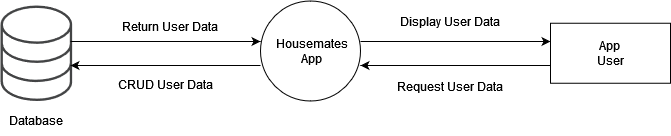

The diagram above was exported from draw.io. Its source (the exported page's mxGraphModel, read from the mxfile embedded in the PNG):
<mxGraphModel dx="1674" dy="782" grid="1" gridSize="10" guides="1" tooltips="1" connect="1" arrows="1" fold="1" page="1" pageScale="1" pageWidth="850" pageHeight="1100" math="0" shadow="0">
  <root>
    <mxCell id="0" />
    <mxCell id="1" parent="0" />
    <mxCell id="k5xsTf1gRybt339s8WfX-1" value="" style="ellipse;whiteSpace=wrap;html=1;aspect=fixed;" vertex="1" parent="1">
      <mxGeometry x="380" y="235.5" width="100" height="100" as="geometry" />
    </mxCell>
    <mxCell id="k5xsTf1gRybt339s8WfX-2" value="&lt;div&gt;Housemates&lt;/div&gt;&lt;div&gt;App&lt;br&gt;&lt;/div&gt;" style="text;html=1;strokeColor=none;fillColor=none;align=center;verticalAlign=middle;whiteSpace=wrap;rounded=0;" vertex="1" parent="1">
      <mxGeometry x="402" y="271" width="60" height="30" as="geometry" />
    </mxCell>
    <mxCell id="k5xsTf1gRybt339s8WfX-3" value="" style="sketch=0;pointerEvents=1;shadow=0;dashed=0;html=1;strokeColor=none;fillColor=#434445;aspect=fixed;labelPosition=center;verticalLabelPosition=bottom;verticalAlign=top;align=center;outlineConnect=0;shape=mxgraph.vvd.storage;" vertex="1" parent="1">
      <mxGeometry x="120" y="240" width="71.63" height="95.5" as="geometry" />
    </mxCell>
    <mxCell id="k5xsTf1gRybt339s8WfX-6" value="" style="endArrow=classic;html=1;rounded=0;" edge="1" parent="1">
      <mxGeometry width="50" height="50" relative="1" as="geometry">
        <mxPoint x="190" y="276" as="sourcePoint" />
        <mxPoint x="380" y="276" as="targetPoint" />
      </mxGeometry>
    </mxCell>
    <mxCell id="k5xsTf1gRybt339s8WfX-7" value="" style="endArrow=classic;html=1;rounded=0;" edge="1" parent="1">
      <mxGeometry width="50" height="50" relative="1" as="geometry">
        <mxPoint x="380" y="300" as="sourcePoint" />
        <mxPoint x="190" y="300" as="targetPoint" />
      </mxGeometry>
    </mxCell>
    <mxCell id="k5xsTf1gRybt339s8WfX-9" value="Database" style="text;html=1;strokeColor=none;fillColor=none;align=center;verticalAlign=middle;whiteSpace=wrap;rounded=0;" vertex="1" parent="1">
      <mxGeometry x="125.82" y="340" width="60" height="30" as="geometry" />
    </mxCell>
    <mxCell id="k5xsTf1gRybt339s8WfX-10" value="" style="endArrow=classic;html=1;rounded=0;" edge="1" parent="1">
      <mxGeometry width="50" height="50" relative="1" as="geometry">
        <mxPoint x="480" y="276" as="sourcePoint" />
        <mxPoint x="670" y="276" as="targetPoint" />
      </mxGeometry>
    </mxCell>
    <mxCell id="k5xsTf1gRybt339s8WfX-11" value="" style="endArrow=classic;html=1;rounded=0;" edge="1" parent="1">
      <mxGeometry width="50" height="50" relative="1" as="geometry">
        <mxPoint x="670" y="300" as="sourcePoint" />
        <mxPoint x="480" y="300" as="targetPoint" />
      </mxGeometry>
    </mxCell>
    <mxCell id="k5xsTf1gRybt339s8WfX-12" value="" style="rounded=0;whiteSpace=wrap;html=1;" vertex="1" parent="1">
      <mxGeometry x="670" y="257.75" width="120" height="60" as="geometry" />
    </mxCell>
    <mxCell id="k5xsTf1gRybt339s8WfX-13" value="App&lt;br&gt;User" style="text;html=1;strokeColor=none;fillColor=none;align=center;verticalAlign=middle;whiteSpace=wrap;rounded=0;" vertex="1" parent="1">
      <mxGeometry x="700" y="272.75" width="60" height="30" as="geometry" />
    </mxCell>
    <mxCell id="k5xsTf1gRybt339s8WfX-14" value="CRUD User Data" style="text;html=1;strokeColor=none;fillColor=none;align=center;verticalAlign=middle;whiteSpace=wrap;rounded=0;" vertex="1" parent="1">
      <mxGeometry x="200" y="304" width="170" height="30" as="geometry" />
    </mxCell>
    <mxCell id="k5xsTf1gRybt339s8WfX-15" value="Return User Data" style="text;html=1;strokeColor=none;fillColor=none;align=center;verticalAlign=middle;whiteSpace=wrap;rounded=0;" vertex="1" parent="1">
      <mxGeometry x="200" y="245.5" width="180" height="30" as="geometry" />
    </mxCell>
    <mxCell id="k5xsTf1gRybt339s8WfX-16" value="Request User Data" style="text;html=1;strokeColor=none;fillColor=none;align=center;verticalAlign=middle;whiteSpace=wrap;rounded=0;" vertex="1" parent="1">
      <mxGeometry x="480" y="305.5" width="180" height="30" as="geometry" />
    </mxCell>
    <mxCell id="k5xsTf1gRybt339s8WfX-17" value="Display User Data" style="text;html=1;strokeColor=none;fillColor=none;align=center;verticalAlign=middle;whiteSpace=wrap;rounded=0;" vertex="1" parent="1">
      <mxGeometry x="480" y="241" width="180" height="30" as="geometry" />
    </mxCell>
  </root>
</mxGraphModel>